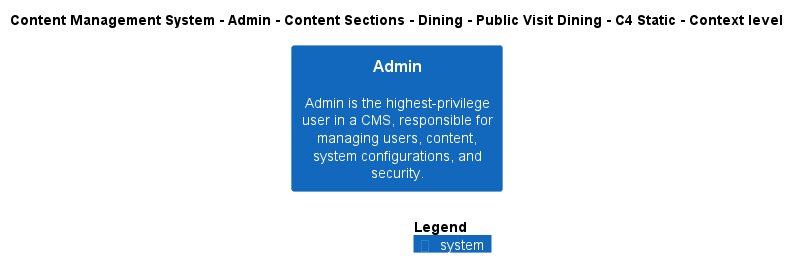

The diagram above was rendered by PlantUML. Its source (embedded in the PNG):
@startuml
!include ..\..\..\..\..\..\..\..\..\.c4s\C4_Context.puml

AddElementTag("c4interflow:lifecycle:new", $bgColor=green, $fontColor=#ffffff, $borderColor=green, $shadowing="False")
AddElementTag("c4interflow:lifecycle:changed", $bgColor=orange, $fontColor=#ffffff, $borderColor=orange, $shadowing="False")
AddElementTag("c4interflow:lifecycle:removed", $bgColor=red, $fontColor=#ffffff, $borderColor=red, $shadowing="False")

AddRelTag("c4interflow:lifecycle:new", $textColor=green, $lineColor=green)
AddRelTag("c4interflow:lifecycle:changed", $textColor=orange, $lineColor=orange)
AddRelTag("c4interflow:lifecycle:removed", $textColor=red, $lineColor=red)

SHOW_PERSON_PORTRAIT()
LAYOUT_TOP_DOWN()

skinparam linetype polyline

title Content Management System - Admin - Content Sections - Dining - Public Visit Dining - C4 Static - Context level

System(ContentManagementSystem.SoftwareSystems.Admin, "Admin", "Admin is the highest-privilege user in a CMS, responsible for managing users, content, system configurations, and security.")



SHOW_LEGEND()
@enduml